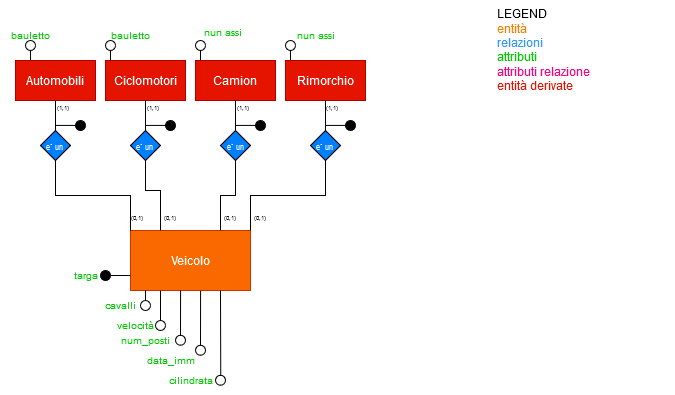

The diagram above was exported from draw.io. Its source (the exported page's mxGraphModel, read from the mxfile embedded in the PNG):
<mxGraphModel dx="808" dy="488" grid="0" gridSize="10" guides="1" tooltips="1" connect="1" arrows="1" fold="1" page="1" pageScale="1" pageWidth="850" pageHeight="1100" math="0" shadow="0" extFonts="Permanent Marker^https://fonts.googleapis.com/css?family=Permanent+Marker">
  <root>
    <mxCell id="0" />
    <mxCell id="1" parent="0" />
    <mxCell id="9FE5VQ18CB0oaiTqlROv-1" value="Veicolo" style="rounded=0;whiteSpace=wrap;html=1;fillColor=#fa6800;strokeColor=#C73500;fontColor=#FFFFFF;" parent="1" vertex="1">
      <mxGeometry x="305" y="230" width="120" height="60" as="geometry" />
    </mxCell>
    <mxCell id="9FE5VQ18CB0oaiTqlROv-11" value="Automobili" style="rounded=0;whiteSpace=wrap;html=1;fillColor=#e51400;strokeColor=#B20000;fontColor=#ffffff;" parent="1" vertex="1">
      <mxGeometry x="190" y="60" width="80" height="40" as="geometry" />
    </mxCell>
    <mxCell id="9FE5VQ18CB0oaiTqlROv-12" value="Ciclomotori" style="rounded=0;whiteSpace=wrap;html=1;fillColor=#e51400;strokeColor=#B20000;fontColor=#ffffff;" parent="1" vertex="1">
      <mxGeometry x="280" y="60" width="80" height="40" as="geometry" />
    </mxCell>
    <mxCell id="9FE5VQ18CB0oaiTqlROv-13" value="Camion" style="rounded=0;whiteSpace=wrap;html=1;fillColor=#e51400;strokeColor=#B20000;fontColor=#ffffff;" parent="1" vertex="1">
      <mxGeometry x="370" y="60" width="80" height="40" as="geometry" />
    </mxCell>
    <mxCell id="9FE5VQ18CB0oaiTqlROv-14" value="Rimorchio" style="rounded=0;whiteSpace=wrap;html=1;fillColor=#E51400;strokeColor=#B20000;fontColor=#ffffff;" parent="1" vertex="1">
      <mxGeometry x="460" y="60" width="80" height="40" as="geometry" />
    </mxCell>
    <mxCell id="9FE5VQ18CB0oaiTqlROv-120" value="&lt;span&gt;targa&lt;/span&gt;" style="text;html=1;align=center;verticalAlign=middle;resizable=0;points=[];autosize=1;fontSize=10;fontColor=#00CC00;labelBorderColor=none;" parent="1" vertex="1">
      <mxGeometry x="235" y="260" width="50" height="30" as="geometry" />
    </mxCell>
    <mxCell id="9FE5VQ18CB0oaiTqlROv-124" value="&lt;span&gt;num_posti&lt;/span&gt;" style="text;html=1;align=center;verticalAlign=middle;resizable=0;points=[];autosize=1;fontSize=10;fontColor=#00CC00;labelBorderColor=none;" parent="1" vertex="1">
      <mxGeometry x="285" y="324.64" width="70" height="30" as="geometry" />
    </mxCell>
    <mxCell id="9FE5VQ18CB0oaiTqlROv-127" value="&lt;span&gt;velocità&lt;/span&gt;" style="text;html=1;align=center;verticalAlign=middle;resizable=0;points=[];autosize=1;fontSize=10;fontColor=#00CC00;labelBorderColor=none;" parent="1" vertex="1">
      <mxGeometry x="280" y="310" width="60" height="30" as="geometry" />
    </mxCell>
    <mxCell id="9FE5VQ18CB0oaiTqlROv-131" value="&lt;span&gt;cavalli&lt;/span&gt;" style="text;html=1;align=center;verticalAlign=middle;resizable=0;points=[];autosize=1;fontSize=10;fontColor=#00CC00;labelBorderColor=none;" parent="1" vertex="1">
      <mxGeometry x="270" y="290" width="50" height="30" as="geometry" />
    </mxCell>
    <mxCell id="9FE5VQ18CB0oaiTqlROv-133" value="&lt;span&gt;cilindrata&lt;/span&gt;" style="text;html=1;align=center;verticalAlign=middle;resizable=0;points=[];autosize=1;fontSize=10;fontColor=#00CC00;labelBorderColor=none;" parent="1" vertex="1">
      <mxGeometry x="335" y="364.64" width="60" height="30" as="geometry" />
    </mxCell>
    <mxCell id="9FE5VQ18CB0oaiTqlROv-136" value="&lt;span&gt;data_imm&lt;/span&gt;" style="text;html=1;align=center;verticalAlign=middle;resizable=0;points=[];autosize=1;strokeColor=none;fillColor=none;fontSize=10;fontColor=#00CC00;" parent="1" vertex="1">
      <mxGeometry x="310" y="344.64" width="70" height="30" as="geometry" />
    </mxCell>
    <mxCell id="EgCNqoRSHUsFwrvyhHS5-4" value="&lt;div&gt;LEGEND&lt;/div&gt;&lt;div&gt;&lt;font color=&quot;#ff8000&quot;&gt;entità&lt;/font&gt;&lt;/div&gt;&lt;div&gt;&lt;font color=&quot;#3399ff&quot;&gt;relazioni&lt;/font&gt;&lt;/div&gt;&lt;div&gt;&lt;font color=&quot;#00cc00&quot;&gt;attributi&lt;/font&gt;&lt;/div&gt;&lt;div&gt;&lt;font color=&quot;#ff0080&quot;&gt;attributi relazione&lt;/font&gt;&lt;br&gt;&lt;/div&gt;&lt;div&gt;&lt;font color=&quot;#e51400&quot;&gt;entità derivate&lt;/font&gt;&lt;br&gt;&lt;/div&gt;" style="text;html=1;whiteSpace=wrap;overflow=hidden;rounded=0;" parent="1" vertex="1">
      <mxGeometry x="670" width="180" height="120" as="geometry" />
    </mxCell>
    <mxCell id="_Q3ZbAap9l-qBRIlL8T7-3" value="&lt;font style=&quot;font-size: 8px;&quot;&gt;e` un&lt;br&gt;&lt;/font&gt;" style="rhombus;whiteSpace=wrap;html=1;fillColor=#007FFF;fontColor=#FFFFFF;" parent="1" vertex="1">
      <mxGeometry x="215" y="130" width="30" height="30" as="geometry" />
    </mxCell>
    <mxCell id="_Q3ZbAap9l-qBRIlL8T7-4" value="&lt;font style=&quot;font-size: 8px;&quot;&gt;e` un&lt;br&gt;&lt;/font&gt;" style="rhombus;whiteSpace=wrap;html=1;fillColor=#007FFF;fontColor=#FFFFFF;" parent="1" vertex="1">
      <mxGeometry x="305" y="130" width="30" height="30" as="geometry" />
    </mxCell>
    <mxCell id="_Q3ZbAap9l-qBRIlL8T7-5" value="&lt;font style=&quot;font-size: 8px;&quot;&gt;e` un &lt;/font&gt;" style="rhombus;whiteSpace=wrap;html=1;fillColor=#007FFF;fontColor=#FFFFFF;" parent="1" vertex="1">
      <mxGeometry x="395" y="130" width="30" height="30" as="geometry" />
    </mxCell>
    <mxCell id="_Q3ZbAap9l-qBRIlL8T7-7" value="&lt;font style=&quot;font-size: 8px;&quot;&gt;e` un&lt;br&gt;&lt;/font&gt;" style="rhombus;whiteSpace=wrap;html=1;fillColor=#007FFF;fontColor=#FFFFFF;" parent="1" vertex="1">
      <mxGeometry x="485" y="130" width="30" height="30" as="geometry" />
    </mxCell>
    <mxCell id="_Q3ZbAap9l-qBRIlL8T7-8" value="" style="endArrow=none;html=1;rounded=0;entryX=0.5;entryY=1;entryDx=0;entryDy=0;exitX=0.5;exitY=0;exitDx=0;exitDy=0;" parent="1" source="_Q3ZbAap9l-qBRIlL8T7-3" target="9FE5VQ18CB0oaiTqlROv-11" edge="1">
      <mxGeometry width="50" height="50" relative="1" as="geometry">
        <mxPoint x="120" y="160" as="sourcePoint" />
        <mxPoint x="170" y="110" as="targetPoint" />
      </mxGeometry>
    </mxCell>
    <mxCell id="_Q3ZbAap9l-qBRIlL8T7-9" value="" style="endArrow=none;html=1;rounded=0;entryX=0.5;entryY=1;entryDx=0;entryDy=0;exitX=0.5;exitY=0;exitDx=0;exitDy=0;" parent="1" source="_Q3ZbAap9l-qBRIlL8T7-4" target="9FE5VQ18CB0oaiTqlROv-12" edge="1">
      <mxGeometry width="50" height="50" relative="1" as="geometry">
        <mxPoint x="250" y="160" as="sourcePoint" />
        <mxPoint x="300" y="110" as="targetPoint" />
      </mxGeometry>
    </mxCell>
    <mxCell id="_Q3ZbAap9l-qBRIlL8T7-10" value="" style="endArrow=none;html=1;rounded=0;entryX=0.5;entryY=1;entryDx=0;entryDy=0;exitX=0.5;exitY=0;exitDx=0;exitDy=0;" parent="1" source="_Q3ZbAap9l-qBRIlL8T7-5" target="9FE5VQ18CB0oaiTqlROv-13" edge="1">
      <mxGeometry width="50" height="50" relative="1" as="geometry">
        <mxPoint x="370" y="160" as="sourcePoint" />
        <mxPoint x="420" y="110" as="targetPoint" />
      </mxGeometry>
    </mxCell>
    <mxCell id="_Q3ZbAap9l-qBRIlL8T7-11" value="" style="endArrow=none;html=1;rounded=0;entryX=0.5;entryY=1;entryDx=0;entryDy=0;exitX=0.5;exitY=0;exitDx=0;exitDy=0;" parent="1" source="_Q3ZbAap9l-qBRIlL8T7-7" target="9FE5VQ18CB0oaiTqlROv-14" edge="1">
      <mxGeometry width="50" height="50" relative="1" as="geometry">
        <mxPoint x="470" y="160" as="sourcePoint" />
        <mxPoint x="520" y="110" as="targetPoint" />
      </mxGeometry>
    </mxCell>
    <mxCell id="_Q3ZbAap9l-qBRIlL8T7-12" value="" style="endArrow=none;html=1;rounded=0;edgeStyle=orthogonalEdgeStyle;entryX=0.5;entryY=1;entryDx=0;entryDy=0;exitX=0;exitY=0;exitDx=0;exitDy=0;" parent="1" source="9FE5VQ18CB0oaiTqlROv-1" target="_Q3ZbAap9l-qBRIlL8T7-3" edge="1">
      <mxGeometry width="50" height="50" relative="1" as="geometry">
        <mxPoint x="180" y="230" as="sourcePoint" />
        <mxPoint x="230" y="180" as="targetPoint" />
      </mxGeometry>
    </mxCell>
    <mxCell id="_Q3ZbAap9l-qBRIlL8T7-13" value="" style="endArrow=none;html=1;rounded=0;edgeStyle=orthogonalEdgeStyle;entryX=0.5;entryY=1;entryDx=0;entryDy=0;exitX=0.25;exitY=0;exitDx=0;exitDy=0;" parent="1" source="9FE5VQ18CB0oaiTqlROv-1" target="_Q3ZbAap9l-qBRIlL8T7-4" edge="1">
      <mxGeometry width="50" height="50" relative="1" as="geometry">
        <mxPoint x="280" y="220" as="sourcePoint" />
        <mxPoint x="330" y="170" as="targetPoint" />
        <Array as="points">
          <mxPoint x="335" y="190" />
          <mxPoint x="320" y="190" />
        </Array>
      </mxGeometry>
    </mxCell>
    <mxCell id="_Q3ZbAap9l-qBRIlL8T7-14" value="" style="endArrow=none;html=1;rounded=0;edgeStyle=orthogonalEdgeStyle;entryX=0.5;entryY=1;entryDx=0;entryDy=0;exitX=0.75;exitY=0;exitDx=0;exitDy=0;" parent="1" source="9FE5VQ18CB0oaiTqlROv-1" target="_Q3ZbAap9l-qBRIlL8T7-5" edge="1">
      <mxGeometry width="50" height="50" relative="1" as="geometry">
        <mxPoint x="400" y="220" as="sourcePoint" />
        <mxPoint x="450" y="170" as="targetPoint" />
      </mxGeometry>
    </mxCell>
    <mxCell id="_Q3ZbAap9l-qBRIlL8T7-15" value="" style="endArrow=none;html=1;rounded=0;edgeStyle=orthogonalEdgeStyle;entryX=0.5;entryY=1;entryDx=0;entryDy=0;exitX=1;exitY=0;exitDx=0;exitDy=0;" parent="1" source="9FE5VQ18CB0oaiTqlROv-1" target="_Q3ZbAap9l-qBRIlL8T7-7" edge="1">
      <mxGeometry width="50" height="50" relative="1" as="geometry">
        <mxPoint x="480" y="220" as="sourcePoint" />
        <mxPoint x="530" y="170" as="targetPoint" />
      </mxGeometry>
    </mxCell>
    <mxCell id="_Q3ZbAap9l-qBRIlL8T7-16" value="bauletto" style="text;html=1;align=center;verticalAlign=middle;resizable=0;points=[];autosize=1;fontSize=10;fontColor=#00CC00;labelBorderColor=none;" parent="1" vertex="1">
      <mxGeometry x="275" y="20" width="60" height="30" as="geometry" />
    </mxCell>
    <mxCell id="_Q3ZbAap9l-qBRIlL8T7-17" value="" style="endArrow=none;html=1;rounded=0;" parent="1" edge="1">
      <mxGeometry width="50" height="50" relative="1" as="geometry">
        <mxPoint x="230" y="124.91999999999999" as="sourcePoint" />
        <mxPoint x="250" y="124.91999999999999" as="targetPoint" />
        <Array as="points">
          <mxPoint x="250" y="124.91999999999999" />
        </Array>
      </mxGeometry>
    </mxCell>
    <mxCell id="_Q3ZbAap9l-qBRIlL8T7-18" value="" style="ellipse;whiteSpace=wrap;html=1;aspect=fixed;fillColor=#000000;" parent="1" vertex="1">
      <mxGeometry x="250" y="120" width="10" height="10" as="geometry" />
    </mxCell>
    <mxCell id="_Q3ZbAap9l-qBRIlL8T7-19" value="&lt;font style=&quot;font-size: 6px;&quot;&gt;(1,1)&lt;br&gt;&lt;/font&gt;" style="text;html=1;align=center;verticalAlign=middle;whiteSpace=wrap;rounded=0;" parent="1" vertex="1">
      <mxGeometry x="233" y="100" width="10" height="10" as="geometry" />
    </mxCell>
    <mxCell id="_Q3ZbAap9l-qBRIlL8T7-21" value="&lt;font style=&quot;font-size: 6px;&quot;&gt;(0,1)&lt;br&gt;&lt;/font&gt;" style="text;html=1;align=center;verticalAlign=middle;whiteSpace=wrap;rounded=0;" parent="1" vertex="1">
      <mxGeometry x="307" y="210" width="10" height="10" as="geometry" />
    </mxCell>
    <mxCell id="_Q3ZbAap9l-qBRIlL8T7-22" value="&lt;font style=&quot;font-size: 6px;&quot;&gt;(0,1)&lt;br&gt;&lt;/font&gt;" style="text;html=1;align=center;verticalAlign=middle;whiteSpace=wrap;rounded=0;" parent="1" vertex="1">
      <mxGeometry x="340" y="210" width="10" height="10" as="geometry" />
    </mxCell>
    <mxCell id="_Q3ZbAap9l-qBRIlL8T7-23" value="&lt;font style=&quot;font-size: 6px;&quot;&gt;(0,1)&lt;br&gt;&lt;/font&gt;" style="text;html=1;align=center;verticalAlign=middle;whiteSpace=wrap;rounded=0;" parent="1" vertex="1">
      <mxGeometry x="400" y="210" width="10" height="10" as="geometry" />
    </mxCell>
    <mxCell id="_Q3ZbAap9l-qBRIlL8T7-24" value="&lt;font style=&quot;font-size: 6px;&quot;&gt;(0,1)&lt;br&gt;&lt;/font&gt;" style="text;html=1;align=center;verticalAlign=middle;whiteSpace=wrap;rounded=0;" parent="1" vertex="1">
      <mxGeometry x="430" y="210" width="10" height="10" as="geometry" />
    </mxCell>
    <mxCell id="_Q3ZbAap9l-qBRIlL8T7-25" value="" style="endArrow=none;html=1;rounded=0;" parent="1" edge="1">
      <mxGeometry width="50" height="50" relative="1" as="geometry">
        <mxPoint x="320" y="124.91999999999999" as="sourcePoint" />
        <mxPoint x="340" y="124.91999999999999" as="targetPoint" />
        <Array as="points">
          <mxPoint x="340" y="124.91999999999999" />
        </Array>
      </mxGeometry>
    </mxCell>
    <mxCell id="_Q3ZbAap9l-qBRIlL8T7-26" value="" style="ellipse;whiteSpace=wrap;html=1;aspect=fixed;fillColor=#000000;" parent="1" vertex="1">
      <mxGeometry x="340" y="120" width="10" height="10" as="geometry" />
    </mxCell>
    <mxCell id="_Q3ZbAap9l-qBRIlL8T7-27" value="" style="endArrow=none;html=1;rounded=0;" parent="1" edge="1">
      <mxGeometry width="50" height="50" relative="1" as="geometry">
        <mxPoint x="410" y="124.91999999999999" as="sourcePoint" />
        <mxPoint x="430" y="124.91999999999999" as="targetPoint" />
        <Array as="points">
          <mxPoint x="430" y="124.91999999999999" />
        </Array>
      </mxGeometry>
    </mxCell>
    <mxCell id="_Q3ZbAap9l-qBRIlL8T7-28" value="" style="ellipse;whiteSpace=wrap;html=1;aspect=fixed;fillColor=#000000;" parent="1" vertex="1">
      <mxGeometry x="430" y="120" width="10" height="10" as="geometry" />
    </mxCell>
    <mxCell id="_Q3ZbAap9l-qBRIlL8T7-29" value="" style="endArrow=none;html=1;rounded=0;" parent="1" edge="1">
      <mxGeometry width="50" height="50" relative="1" as="geometry">
        <mxPoint x="500" y="124.91999999999999" as="sourcePoint" />
        <mxPoint x="520" y="124.91999999999999" as="targetPoint" />
        <Array as="points">
          <mxPoint x="520" y="124.91999999999999" />
        </Array>
      </mxGeometry>
    </mxCell>
    <mxCell id="_Q3ZbAap9l-qBRIlL8T7-30" value="" style="ellipse;whiteSpace=wrap;html=1;aspect=fixed;fillColor=#000000;" parent="1" vertex="1">
      <mxGeometry x="520" y="120" width="10" height="10" as="geometry" />
    </mxCell>
    <mxCell id="_Q3ZbAap9l-qBRIlL8T7-31" value="&lt;font style=&quot;font-size: 6px;&quot;&gt;(1,1)&lt;br&gt;&lt;/font&gt;" style="text;html=1;align=center;verticalAlign=middle;whiteSpace=wrap;rounded=0;" parent="1" vertex="1">
      <mxGeometry x="323" y="100" width="10" height="10" as="geometry" />
    </mxCell>
    <mxCell id="_Q3ZbAap9l-qBRIlL8T7-34" value="&lt;font style=&quot;font-size: 6px;&quot;&gt;(1,1)&lt;br&gt;&lt;/font&gt;" style="text;html=1;align=center;verticalAlign=middle;whiteSpace=wrap;rounded=0;" parent="1" vertex="1">
      <mxGeometry x="413" y="100" width="10" height="10" as="geometry" />
    </mxCell>
    <mxCell id="_Q3ZbAap9l-qBRIlL8T7-35" value="&lt;font style=&quot;font-size: 6px;&quot;&gt;(1,1)&lt;br&gt;&lt;/font&gt;" style="text;html=1;align=center;verticalAlign=middle;whiteSpace=wrap;rounded=0;" parent="1" vertex="1">
      <mxGeometry x="502" y="100" width="10" height="10" as="geometry" />
    </mxCell>
    <mxCell id="_Q3ZbAap9l-qBRIlL8T7-37" value="" style="ellipse;whiteSpace=wrap;html=1;aspect=fixed;fillColor=#FFFFFF;" parent="1" vertex="1">
      <mxGeometry x="200" y="40" width="10" height="10" as="geometry" />
    </mxCell>
    <mxCell id="_Q3ZbAap9l-qBRIlL8T7-38" value="" style="endArrow=none;html=1;rounded=0;entryX=0.5;entryY=1;entryDx=0;entryDy=0;exitX=0.188;exitY=-0.003;exitDx=0;exitDy=0;exitPerimeter=0;" parent="1" source="9FE5VQ18CB0oaiTqlROv-11" target="_Q3ZbAap9l-qBRIlL8T7-37" edge="1">
      <mxGeometry width="50" height="50" relative="1" as="geometry">
        <mxPoint x="140" y="90" as="sourcePoint" />
        <mxPoint x="190" y="40" as="targetPoint" />
      </mxGeometry>
    </mxCell>
    <mxCell id="_Q3ZbAap9l-qBRIlL8T7-41" value="" style="ellipse;whiteSpace=wrap;html=1;aspect=fixed;fillColor=#FFFFFF;" parent="1" vertex="1">
      <mxGeometry x="280" y="40" width="10" height="10" as="geometry" />
    </mxCell>
    <mxCell id="_Q3ZbAap9l-qBRIlL8T7-42" value="" style="endArrow=none;html=1;rounded=0;entryX=0.5;entryY=1;entryDx=0;entryDy=0;exitX=0.188;exitY=-0.003;exitDx=0;exitDy=0;exitPerimeter=0;" parent="1" target="_Q3ZbAap9l-qBRIlL8T7-41" edge="1">
      <mxGeometry width="50" height="50" relative="1" as="geometry">
        <mxPoint x="285" y="60" as="sourcePoint" />
        <mxPoint x="270" y="40" as="targetPoint" />
      </mxGeometry>
    </mxCell>
    <mxCell id="_Q3ZbAap9l-qBRIlL8T7-43" value="" style="ellipse;whiteSpace=wrap;html=1;aspect=fixed;fillColor=#FFFFFF;" parent="1" vertex="1">
      <mxGeometry x="370" y="40" width="10" height="10" as="geometry" />
    </mxCell>
    <mxCell id="_Q3ZbAap9l-qBRIlL8T7-44" value="" style="endArrow=none;html=1;rounded=0;entryX=0.5;entryY=1;entryDx=0;entryDy=0;exitX=0.188;exitY=-0.003;exitDx=0;exitDy=0;exitPerimeter=0;" parent="1" target="_Q3ZbAap9l-qBRIlL8T7-43" edge="1">
      <mxGeometry width="50" height="50" relative="1" as="geometry">
        <mxPoint x="375" y="60" as="sourcePoint" />
        <mxPoint x="360" y="40" as="targetPoint" />
      </mxGeometry>
    </mxCell>
    <mxCell id="_Q3ZbAap9l-qBRIlL8T7-45" value="" style="ellipse;whiteSpace=wrap;html=1;aspect=fixed;fillColor=#FFFFFF;" parent="1" vertex="1">
      <mxGeometry x="460" y="40" width="10" height="10" as="geometry" />
    </mxCell>
    <mxCell id="_Q3ZbAap9l-qBRIlL8T7-46" value="" style="endArrow=none;html=1;rounded=0;entryX=0.5;entryY=1;entryDx=0;entryDy=0;exitX=0.188;exitY=-0.003;exitDx=0;exitDy=0;exitPerimeter=0;" parent="1" target="_Q3ZbAap9l-qBRIlL8T7-45" edge="1">
      <mxGeometry width="50" height="50" relative="1" as="geometry">
        <mxPoint x="465" y="60" as="sourcePoint" />
        <mxPoint x="450" y="40" as="targetPoint" />
      </mxGeometry>
    </mxCell>
    <mxCell id="_Q3ZbAap9l-qBRIlL8T7-47" value="" style="ellipse;whiteSpace=wrap;html=1;aspect=fixed;fillColor=#FFFFFF;" parent="1" vertex="1">
      <mxGeometry x="315" y="300" width="10" height="10" as="geometry" />
    </mxCell>
    <mxCell id="_Q3ZbAap9l-qBRIlL8T7-49" value="" style="endArrow=none;html=1;rounded=0;entryX=0.125;entryY=0.996;entryDx=0;entryDy=0;entryPerimeter=0;exitX=0.5;exitY=0;exitDx=0;exitDy=0;" parent="1" source="_Q3ZbAap9l-qBRIlL8T7-47" target="9FE5VQ18CB0oaiTqlROv-1" edge="1">
      <mxGeometry width="50" height="50" relative="1" as="geometry">
        <mxPoint x="260" y="350" as="sourcePoint" />
        <mxPoint x="310" y="300" as="targetPoint" />
      </mxGeometry>
    </mxCell>
    <mxCell id="_Q3ZbAap9l-qBRIlL8T7-50" value="" style="ellipse;whiteSpace=wrap;html=1;aspect=fixed;fillColor=#FFFFFF;" parent="1" vertex="1">
      <mxGeometry x="330" y="320" width="10" height="10" as="geometry" />
    </mxCell>
    <mxCell id="_Q3ZbAap9l-qBRIlL8T7-51" value="" style="endArrow=none;html=1;rounded=0;entryX=0.25;entryY=1;entryDx=0;entryDy=0;exitX=0.5;exitY=0;exitDx=0;exitDy=0;" parent="1" source="_Q3ZbAap9l-qBRIlL8T7-50" target="9FE5VQ18CB0oaiTqlROv-1" edge="1">
      <mxGeometry width="50" height="50" relative="1" as="geometry">
        <mxPoint x="275" y="355" as="sourcePoint" />
        <mxPoint x="335" y="295" as="targetPoint" />
      </mxGeometry>
    </mxCell>
    <mxCell id="_Q3ZbAap9l-qBRIlL8T7-55" value="" style="endArrow=none;html=1;rounded=0;entryX=0.334;entryY=1.006;entryDx=0;entryDy=0;exitX=0.5;exitY=0;exitDx=0;exitDy=0;entryPerimeter=0;" parent="1" source="_Q3ZbAap9l-qBRIlL8T7-61" edge="1">
      <mxGeometry width="50" height="50" relative="1" as="geometry">
        <mxPoint x="355" y="314.64" as="sourcePoint" />
        <mxPoint x="355.08000000000004" y="289.9999999999999" as="targetPoint" />
      </mxGeometry>
    </mxCell>
    <mxCell id="_Q3ZbAap9l-qBRIlL8T7-61" value="" style="ellipse;whiteSpace=wrap;html=1;aspect=fixed;fillColor=#FFFFFF;" parent="1" vertex="1">
      <mxGeometry x="350" y="334.64" width="10" height="10" as="geometry" />
    </mxCell>
    <mxCell id="_Q3ZbAap9l-qBRIlL8T7-62" value="" style="endArrow=none;html=1;rounded=0;entryX=0.584;entryY=1.005;entryDx=0;entryDy=0;exitX=0.5;exitY=0;exitDx=0;exitDy=0;entryPerimeter=0;" parent="1" source="_Q3ZbAap9l-qBRIlL8T7-63" target="9FE5VQ18CB0oaiTqlROv-1" edge="1">
      <mxGeometry width="50" height="50" relative="1" as="geometry">
        <mxPoint x="375" y="324.64" as="sourcePoint" />
        <mxPoint x="375.08000000000004" y="299.9999999999999" as="targetPoint" />
      </mxGeometry>
    </mxCell>
    <mxCell id="_Q3ZbAap9l-qBRIlL8T7-63" value="" style="ellipse;whiteSpace=wrap;html=1;aspect=fixed;fillColor=#FFFFFF;" parent="1" vertex="1">
      <mxGeometry x="370" y="344.64" width="10" height="10" as="geometry" />
    </mxCell>
    <mxCell id="_Q3ZbAap9l-qBRIlL8T7-65" value="" style="ellipse;whiteSpace=wrap;html=1;aspect=fixed;fillColor=#000000;" parent="1" vertex="1">
      <mxGeometry x="275" y="270" width="10" height="10" as="geometry" />
    </mxCell>
    <mxCell id="_Q3ZbAap9l-qBRIlL8T7-66" value="" style="endArrow=none;html=1;rounded=0;exitX=1;exitY=0.5;exitDx=0;exitDy=0;entryX=0;entryY=0.75;entryDx=0;entryDy=0;" parent="1" source="_Q3ZbAap9l-qBRIlL8T7-65" target="9FE5VQ18CB0oaiTqlROv-1" edge="1">
      <mxGeometry width="50" height="50" relative="1" as="geometry">
        <mxPoint x="250" y="320" as="sourcePoint" />
        <mxPoint x="300" y="270" as="targetPoint" />
      </mxGeometry>
    </mxCell>
    <mxCell id="_Q3ZbAap9l-qBRIlL8T7-67" value="" style="endArrow=none;html=1;rounded=0;entryX=0.75;entryY=1;entryDx=0;entryDy=0;exitX=1.004;exitY=0.36;exitDx=0;exitDy=0;exitPerimeter=0;" parent="1" source="9FE5VQ18CB0oaiTqlROv-133" target="9FE5VQ18CB0oaiTqlROv-1" edge="1">
      <mxGeometry width="50" height="50" relative="1" as="geometry">
        <mxPoint x="395" y="354.64" as="sourcePoint" />
        <mxPoint x="395" y="300" as="targetPoint" />
      </mxGeometry>
    </mxCell>
    <mxCell id="_Q3ZbAap9l-qBRIlL8T7-70" value="" style="ellipse;whiteSpace=wrap;html=1;aspect=fixed;fillColor=#FFFFFF;" parent="1" vertex="1">
      <mxGeometry x="390" y="374.64" width="10" height="10" as="geometry" />
    </mxCell>
    <mxCell id="_Q3ZbAap9l-qBRIlL8T7-71" value="nun assi" style="text;html=1;align=center;verticalAlign=middle;resizable=0;points=[];autosize=1;fontSize=10;fontColor=#00CC00;labelBorderColor=none;" parent="1" vertex="1">
      <mxGeometry x="367" y="17" width="60" height="30" as="geometry" />
    </mxCell>
    <mxCell id="_Q3ZbAap9l-qBRIlL8T7-72" value="nun assi" style="text;html=1;align=center;verticalAlign=middle;resizable=0;points=[];autosize=1;fontSize=10;fontColor=#00CC00;labelBorderColor=none;" parent="1" vertex="1">
      <mxGeometry x="460" y="20" width="60" height="30" as="geometry" />
    </mxCell>
    <mxCell id="_Q3ZbAap9l-qBRIlL8T7-73" value="bauletto" style="text;html=1;align=center;verticalAlign=middle;resizable=0;points=[];autosize=1;fontSize=10;fontColor=#00CC00;labelBorderColor=none;" parent="1" vertex="1">
      <mxGeometry x="175" y="20" width="60" height="30" as="geometry" />
    </mxCell>
  </root>
</mxGraphModel>